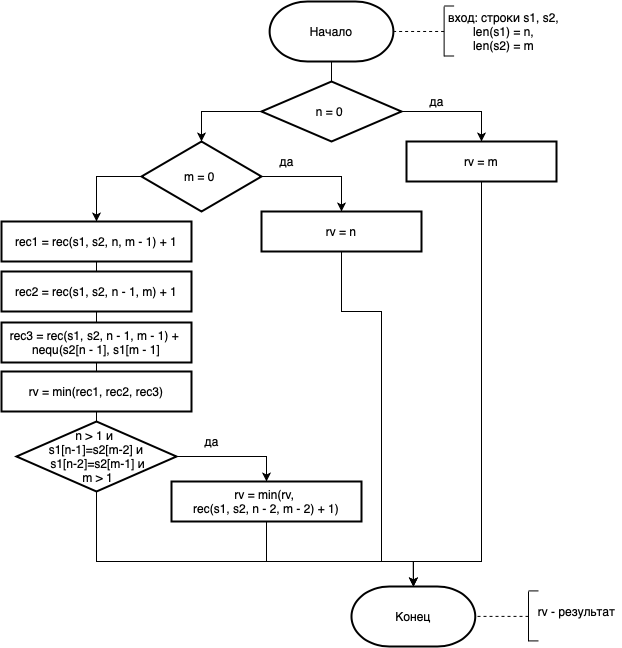

The diagram above was exported from draw.io. Its source (the exported page's mxGraphModel, read from the mxfile embedded in the PNG):
<mxGraphModel dx="1219" dy="1942" grid="1" gridSize="10" guides="1" tooltips="1" connect="1" arrows="1" fold="1" page="1" pageScale="1" pageWidth="827" pageHeight="1169" math="0" shadow="0">
  <root>
    <mxCell id="0" />
    <mxCell id="1" parent="0" />
    <mxCell id="VnhJsRtCwPJL9X3cQf6N-1" value="Начало" style="strokeWidth=2;html=1;shape=mxgraph.flowchart.terminator;whiteSpace=wrap;" vertex="1" parent="1">
      <mxGeometry x="318.13" width="123.75" height="60" as="geometry" />
    </mxCell>
    <mxCell id="VnhJsRtCwPJL9X3cQf6N-7" style="edgeStyle=orthogonalEdgeStyle;rounded=0;orthogonalLoop=1;jettySize=auto;html=1;exitX=0;exitY=0.5;exitDx=0;exitDy=0;" edge="1" parent="1" source="VnhJsRtCwPJL9X3cQf6N-9" target="VnhJsRtCwPJL9X3cQf6N-12">
      <mxGeometry relative="1" as="geometry" />
    </mxCell>
    <mxCell id="VnhJsRtCwPJL9X3cQf6N-8" style="edgeStyle=orthogonalEdgeStyle;rounded=0;orthogonalLoop=1;jettySize=auto;html=1;exitX=1;exitY=0.5;exitDx=0;exitDy=0;entryX=0.5;entryY=0;entryDx=0;entryDy=0;" edge="1" parent="1" source="VnhJsRtCwPJL9X3cQf6N-9" target="VnhJsRtCwPJL9X3cQf6N-16">
      <mxGeometry relative="1" as="geometry" />
    </mxCell>
    <mxCell id="VnhJsRtCwPJL9X3cQf6N-9" value="n = 0&amp;nbsp;" style="rhombus;whiteSpace=wrap;html=1;strokeWidth=2;" vertex="1" parent="1">
      <mxGeometry x="310" y="80" width="140" height="60" as="geometry" />
    </mxCell>
    <mxCell id="VnhJsRtCwPJL9X3cQf6N-10" style="edgeStyle=orthogonalEdgeStyle;rounded=0;orthogonalLoop=1;jettySize=auto;html=1;exitX=0;exitY=0.5;exitDx=0;exitDy=0;entryX=0.5;entryY=0;entryDx=0;entryDy=0;" edge="1" parent="1" source="VnhJsRtCwPJL9X3cQf6N-12" target="VnhJsRtCwPJL9X3cQf6N-19">
      <mxGeometry relative="1" as="geometry" />
    </mxCell>
    <mxCell id="VnhJsRtCwPJL9X3cQf6N-11" style="edgeStyle=orthogonalEdgeStyle;rounded=0;orthogonalLoop=1;jettySize=auto;html=1;exitX=1;exitY=0.5;exitDx=0;exitDy=0;" edge="1" parent="1" source="VnhJsRtCwPJL9X3cQf6N-12" target="VnhJsRtCwPJL9X3cQf6N-14">
      <mxGeometry relative="1" as="geometry" />
    </mxCell>
    <mxCell id="VnhJsRtCwPJL9X3cQf6N-12" value="m = 0&amp;nbsp;" style="rhombus;whiteSpace=wrap;html=1;strokeWidth=2;" vertex="1" parent="1">
      <mxGeometry x="190" y="140" width="120" height="70" as="geometry" />
    </mxCell>
    <mxCell id="VnhJsRtCwPJL9X3cQf6N-53" style="edgeStyle=orthogonalEdgeStyle;rounded=0;orthogonalLoop=1;jettySize=auto;html=1;exitX=0.5;exitY=1;exitDx=0;exitDy=0;entryX=0.5;entryY=0;entryDx=0;entryDy=0;entryPerimeter=0;" edge="1" parent="1" source="VnhJsRtCwPJL9X3cQf6N-14" target="VnhJsRtCwPJL9X3cQf6N-28">
      <mxGeometry relative="1" as="geometry">
        <Array as="points">
          <mxPoint x="390" y="310" />
          <mxPoint x="430" y="310" />
          <mxPoint x="430" y="560" />
          <mxPoint x="462" y="560" />
        </Array>
      </mxGeometry>
    </mxCell>
    <mxCell id="VnhJsRtCwPJL9X3cQf6N-14" value="rv = n" style="rounded=0;whiteSpace=wrap;html=1;strokeWidth=2;" vertex="1" parent="1">
      <mxGeometry x="310" y="210" width="160" height="40" as="geometry" />
    </mxCell>
    <mxCell id="VnhJsRtCwPJL9X3cQf6N-55" style="edgeStyle=orthogonalEdgeStyle;rounded=0;orthogonalLoop=1;jettySize=auto;html=1;exitX=0.5;exitY=1;exitDx=0;exitDy=0;entryX=0.5;entryY=0;entryDx=0;entryDy=0;entryPerimeter=0;" edge="1" parent="1" source="VnhJsRtCwPJL9X3cQf6N-16" target="VnhJsRtCwPJL9X3cQf6N-28">
      <mxGeometry relative="1" as="geometry">
        <Array as="points">
          <mxPoint x="530" y="560" />
          <mxPoint x="462" y="560" />
        </Array>
      </mxGeometry>
    </mxCell>
    <mxCell id="VnhJsRtCwPJL9X3cQf6N-16" value="rv = m" style="rounded=0;whiteSpace=wrap;html=1;strokeWidth=2;" vertex="1" parent="1">
      <mxGeometry x="455" y="140" width="150" height="40" as="geometry" />
    </mxCell>
    <mxCell id="VnhJsRtCwPJL9X3cQf6N-17" value="да" style="text;html=1;align=center;verticalAlign=middle;resizable=0;points=[];autosize=1;strokeColor=none;fillColor=none;" vertex="1" parent="1">
      <mxGeometry x="470" y="90" width="30" height="20" as="geometry" />
    </mxCell>
    <mxCell id="VnhJsRtCwPJL9X3cQf6N-18" value="да" style="text;html=1;align=center;verticalAlign=middle;resizable=0;points=[];autosize=1;strokeColor=none;fillColor=none;" vertex="1" parent="1">
      <mxGeometry x="320" y="150" width="30" height="20" as="geometry" />
    </mxCell>
    <mxCell id="VnhJsRtCwPJL9X3cQf6N-19" value="rec1 = rec(s1, s2, n, m - 1) + 1" style="rounded=0;whiteSpace=wrap;html=1;absoluteArcSize=1;arcSize=14;strokeWidth=2;" vertex="1" parent="1">
      <mxGeometry x="50" y="220" width="190" height="40" as="geometry" />
    </mxCell>
    <mxCell id="VnhJsRtCwPJL9X3cQf6N-20" value="rec2 = rec(s1, s2, n - 1, m) + 1" style="rounded=0;whiteSpace=wrap;html=1;absoluteArcSize=1;arcSize=14;strokeWidth=2;" vertex="1" parent="1">
      <mxGeometry x="50" y="270" width="190" height="40" as="geometry" />
    </mxCell>
    <mxCell id="VnhJsRtCwPJL9X3cQf6N-21" value="rec3 = rec(s1, s2, n - 1, m - 1) +&amp;nbsp;&lt;br&gt;nequ(s2[n - 1], s1[m - 1]" style="rounded=0;whiteSpace=wrap;html=1;absoluteArcSize=1;arcSize=14;strokeWidth=2;" vertex="1" parent="1">
      <mxGeometry x="50" y="321" width="190" height="40" as="geometry" />
    </mxCell>
    <mxCell id="VnhJsRtCwPJL9X3cQf6N-22" value="" style="endArrow=none;html=1;" edge="1" parent="1" source="VnhJsRtCwPJL9X3cQf6N-20" target="VnhJsRtCwPJL9X3cQf6N-19">
      <mxGeometry width="50" height="50" relative="1" as="geometry">
        <mxPoint x="180" y="390" as="sourcePoint" />
        <mxPoint x="230" y="340" as="targetPoint" />
      </mxGeometry>
    </mxCell>
    <mxCell id="VnhJsRtCwPJL9X3cQf6N-23" value="" style="endArrow=none;html=1;entryX=0.5;entryY=1;entryDx=0;entryDy=0;exitX=0.5;exitY=0;exitDx=0;exitDy=0;" edge="1" parent="1" source="VnhJsRtCwPJL9X3cQf6N-21" target="VnhJsRtCwPJL9X3cQf6N-20">
      <mxGeometry width="50" height="50" relative="1" as="geometry">
        <mxPoint x="180" y="390" as="sourcePoint" />
        <mxPoint x="230" y="340" as="targetPoint" />
      </mxGeometry>
    </mxCell>
    <mxCell id="VnhJsRtCwPJL9X3cQf6N-25" value="rv = min(rec1, rec2, rec3)" style="rounded=0;whiteSpace=wrap;html=1;strokeWidth=2;" vertex="1" parent="1">
      <mxGeometry x="50" y="370" width="190" height="40" as="geometry" />
    </mxCell>
    <mxCell id="VnhJsRtCwPJL9X3cQf6N-26" value="" style="endArrow=none;html=1;entryX=0.5;entryY=1;entryDx=0;entryDy=0;" edge="1" parent="1" source="VnhJsRtCwPJL9X3cQf6N-25" target="VnhJsRtCwPJL9X3cQf6N-21">
      <mxGeometry width="50" height="50" relative="1" as="geometry">
        <mxPoint x="250" y="320" as="sourcePoint" />
        <mxPoint x="300" y="270" as="targetPoint" />
      </mxGeometry>
    </mxCell>
    <mxCell id="VnhJsRtCwPJL9X3cQf6N-27" value="" style="endArrow=none;html=1;entryX=0.5;entryY=1;entryDx=0;entryDy=0;entryPerimeter=0;exitX=0.5;exitY=0;exitDx=0;exitDy=0;" edge="1" parent="1" source="VnhJsRtCwPJL9X3cQf6N-9" target="VnhJsRtCwPJL9X3cQf6N-1">
      <mxGeometry width="50" height="50" relative="1" as="geometry">
        <mxPoint x="382" y="90" as="sourcePoint" />
        <mxPoint x="460" y="160" as="targetPoint" />
      </mxGeometry>
    </mxCell>
    <mxCell id="VnhJsRtCwPJL9X3cQf6N-28" value="Конец" style="strokeWidth=2;html=1;shape=mxgraph.flowchart.terminator;whiteSpace=wrap;" vertex="1" parent="1">
      <mxGeometry x="400" y="585" width="123.75" height="60" as="geometry" />
    </mxCell>
    <mxCell id="VnhJsRtCwPJL9X3cQf6N-30" value="" style="endArrow=none;html=1;" edge="1" parent="1">
      <mxGeometry width="50" height="50" relative="1" as="geometry">
        <mxPoint x="577" y="639.8899999999999" as="sourcePoint" />
        <mxPoint x="577" y="589.8899999999999" as="targetPoint" />
      </mxGeometry>
    </mxCell>
    <mxCell id="VnhJsRtCwPJL9X3cQf6N-31" value="" style="endArrow=none;html=1;" edge="1" parent="1">
      <mxGeometry width="50" height="50" relative="1" as="geometry">
        <mxPoint x="587" y="589.4099999999999" as="sourcePoint" />
        <mxPoint x="577" y="589.4099999999999" as="targetPoint" />
      </mxGeometry>
    </mxCell>
    <mxCell id="VnhJsRtCwPJL9X3cQf6N-32" value="" style="endArrow=none;html=1;" edge="1" parent="1">
      <mxGeometry width="50" height="50" relative="1" as="geometry">
        <mxPoint x="577" y="639.4099999999999" as="sourcePoint" />
        <mxPoint x="587" y="639.4099999999999" as="targetPoint" />
      </mxGeometry>
    </mxCell>
    <mxCell id="VnhJsRtCwPJL9X3cQf6N-33" value="" style="endArrow=none;dashed=1;html=1;entryX=1;entryY=0.5;entryDx=0;entryDy=0;entryPerimeter=0;" edge="1" parent="1">
      <mxGeometry width="50" height="50" relative="1" as="geometry">
        <mxPoint x="577" y="614.8899999999999" as="sourcePoint" />
        <mxPoint x="523.75" y="614.8899999999999" as="targetPoint" />
      </mxGeometry>
    </mxCell>
    <mxCell id="VnhJsRtCwPJL9X3cQf6N-34" value="rv - результат" style="text;html=1;align=center;verticalAlign=middle;resizable=0;points=[];autosize=1;strokeColor=none;fillColor=none;" vertex="1" parent="1">
      <mxGeometry x="580.37" y="600.41" width="90" height="20" as="geometry" />
    </mxCell>
    <mxCell id="VnhJsRtCwPJL9X3cQf6N-40" value="" style="endArrow=none;html=1;" edge="1" parent="1">
      <mxGeometry width="50" height="50" relative="1" as="geometry">
        <mxPoint x="492.6199999999999" y="54.980000000000004" as="sourcePoint" />
        <mxPoint x="492.6199999999999" y="4.98" as="targetPoint" />
      </mxGeometry>
    </mxCell>
    <mxCell id="VnhJsRtCwPJL9X3cQf6N-41" value="" style="endArrow=none;html=1;" edge="1" parent="1">
      <mxGeometry width="50" height="50" relative="1" as="geometry">
        <mxPoint x="502.6199999999999" y="4.499999999999982" as="sourcePoint" />
        <mxPoint x="492.6199999999999" y="4.499999999999982" as="targetPoint" />
      </mxGeometry>
    </mxCell>
    <mxCell id="VnhJsRtCwPJL9X3cQf6N-42" value="" style="endArrow=none;html=1;" edge="1" parent="1">
      <mxGeometry width="50" height="50" relative="1" as="geometry">
        <mxPoint x="492.6199999999999" y="54.499999999999986" as="sourcePoint" />
        <mxPoint x="502.6199999999999" y="54.499999999999986" as="targetPoint" />
      </mxGeometry>
    </mxCell>
    <mxCell id="VnhJsRtCwPJL9X3cQf6N-43" value="вход: строки s1, s2,&lt;br&gt;len(s1) = n,&lt;br&gt;len(s2) = m" style="text;html=1;align=center;verticalAlign=middle;resizable=0;points=[];autosize=1;strokeColor=none;fillColor=none;" vertex="1" parent="1">
      <mxGeometry x="487.37" y="4.98" width="130" height="50" as="geometry" />
    </mxCell>
    <mxCell id="VnhJsRtCwPJL9X3cQf6N-44" value="" style="endArrow=none;dashed=1;html=1;entryX=1;entryY=0.5;entryDx=0;entryDy=0;entryPerimeter=0;" edge="1" parent="1">
      <mxGeometry width="50" height="50" relative="1" as="geometry">
        <mxPoint x="492.6199999999999" y="29.98" as="sourcePoint" />
        <mxPoint x="442.6300000000001" y="29.98" as="targetPoint" />
      </mxGeometry>
    </mxCell>
    <mxCell id="VnhJsRtCwPJL9X3cQf6N-47" style="edgeStyle=orthogonalEdgeStyle;rounded=0;orthogonalLoop=1;jettySize=auto;html=1;exitX=1;exitY=0.5;exitDx=0;exitDy=0;" edge="1" parent="1" source="VnhJsRtCwPJL9X3cQf6N-45" target="VnhJsRtCwPJL9X3cQf6N-46">
      <mxGeometry relative="1" as="geometry" />
    </mxCell>
    <mxCell id="VnhJsRtCwPJL9X3cQf6N-50" style="edgeStyle=orthogonalEdgeStyle;rounded=0;orthogonalLoop=1;jettySize=auto;html=1;exitX=0.5;exitY=1;exitDx=0;exitDy=0;" edge="1" parent="1" source="VnhJsRtCwPJL9X3cQf6N-45" target="VnhJsRtCwPJL9X3cQf6N-28">
      <mxGeometry relative="1" as="geometry">
        <Array as="points">
          <mxPoint x="145" y="560" />
          <mxPoint x="462" y="560" />
        </Array>
      </mxGeometry>
    </mxCell>
    <mxCell id="VnhJsRtCwPJL9X3cQf6N-45" value="n &amp;gt; 1 и &lt;br&gt;s1[n-1]=s2[m-2] и&lt;br&gt;&amp;nbsp;s1[n-2]=s2[m-1] и&lt;br&gt;&amp;nbsp;m &amp;gt; 1" style="rhombus;whiteSpace=wrap;html=1;strokeWidth=2;" vertex="1" parent="1">
      <mxGeometry x="65" y="420" width="160" height="70" as="geometry" />
    </mxCell>
    <mxCell id="VnhJsRtCwPJL9X3cQf6N-46" value="rv = min(rv, &lt;br&gt;rec(s1, s2, n - 2, m - 2) + 1)" style="rounded=0;whiteSpace=wrap;html=1;strokeWidth=2;" vertex="1" parent="1">
      <mxGeometry x="220" y="480" width="190" height="40" as="geometry" />
    </mxCell>
    <mxCell id="VnhJsRtCwPJL9X3cQf6N-48" value="да" style="text;html=1;align=center;verticalAlign=middle;resizable=0;points=[];autosize=1;strokeColor=none;fillColor=none;" vertex="1" parent="1">
      <mxGeometry x="245" y="430" width="30" height="20" as="geometry" />
    </mxCell>
    <mxCell id="VnhJsRtCwPJL9X3cQf6N-49" value="" style="endArrow=none;html=1;entryX=0.5;entryY=1;entryDx=0;entryDy=0;" edge="1" parent="1" source="VnhJsRtCwPJL9X3cQf6N-45" target="VnhJsRtCwPJL9X3cQf6N-25">
      <mxGeometry width="50" height="50" relative="1" as="geometry">
        <mxPoint x="380" y="540" as="sourcePoint" />
        <mxPoint x="430" y="490" as="targetPoint" />
      </mxGeometry>
    </mxCell>
    <mxCell id="VnhJsRtCwPJL9X3cQf6N-56" value="" style="endArrow=none;html=1;entryX=0.5;entryY=1;entryDx=0;entryDy=0;" edge="1" parent="1" target="VnhJsRtCwPJL9X3cQf6N-46">
      <mxGeometry width="50" height="50" relative="1" as="geometry">
        <mxPoint x="315" y="560" as="sourcePoint" />
        <mxPoint x="510" y="410" as="targetPoint" />
      </mxGeometry>
    </mxCell>
  </root>
</mxGraphModel>